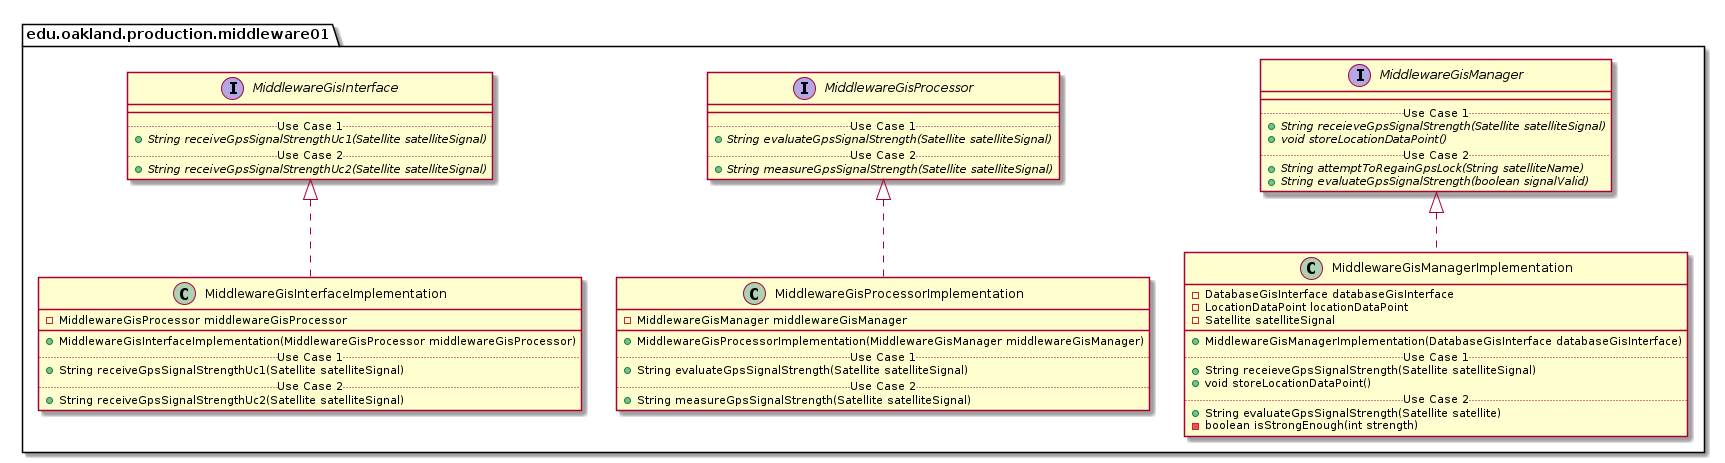

The diagram above was rendered by PlantUML. Its source (embedded in the PNG):
@startuml Middleware01ProductionPackage_InternalDependencies

package edu.oakland.production.middleware01 {
    
}


package edu.oakland.production.middleware01 {
    interface MiddlewareGisInterface {
        __
        .. Use Case 1 ..
        {abstract} + String receiveGpsSignalStrengthUc1(Satellite satelliteSignal)
        .. Use Case 2 ..
        {abstract} + String receiveGpsSignalStrengthUc2(Satellite satelliteSignal)
    }
}


package edu.oakland.production.middleware01 {
    interface MiddlewareGisProcessor {
        __
        .. Use Case 1 ..
        {abstract} + String evaluateGpsSignalStrength(Satellite satelliteSignal)
        .. Use Case 2 ..
        {abstract} + String measureGpsSignalStrength(Satellite satelliteSignal)
    }
}


package edu.oakland.production.middleware01 {
    interface MiddlewareGisManager {
        __
        .. Use Case 1 ..
        {abstract} + String receieveGpsSignalStrength(Satellite satelliteSignal)
        {abstract} + void storeLocationDataPoint()
        .. Use Case 2 ..
        {abstract} + String attemptToRegainGpsLock(String satelliteName)
        {abstract} + String evaluateGpsSignalStrength(boolean signalValid)
    }
}


package edu.oakland.production.middleware01 {
    class MiddlewareGisInterfaceImplementation {
        - MiddlewareGisProcessor middlewareGisProcessor
        __
        + MiddlewareGisInterfaceImplementation(MiddlewareGisProcessor middlewareGisProcessor)
        .. Use Case 1 ..
        + String receiveGpsSignalStrengthUc1(Satellite satelliteSignal)
        .. Use Case 2 ..
        + String receiveGpsSignalStrengthUc2(Satellite satelliteSignal)
    }
}


MiddlewareGisInterfaceImplementation .up.|> MiddlewareGisInterface

package edu.oakland.production.middleware01 {
    class MiddlewareGisProcessorImplementation {
        - MiddlewareGisManager middlewareGisManager
        __
        + MiddlewareGisProcessorImplementation(MiddlewareGisManager middlewareGisManager)
        .. Use Case 1 ..
        + String evaluateGpsSignalStrength(Satellite satelliteSignal)
        .. Use Case 2 ..
        + String measureGpsSignalStrength(Satellite satelliteSignal)
    }
}


MiddlewareGisProcessorImplementation .up.|> MiddlewareGisProcessor

package edu.oakland.production.middleware01 {
    class MiddlewareGisManagerImplementation {
        - DatabaseGisInterface databaseGisInterface
        - LocationDataPoint locationDataPoint
        - Satellite satelliteSignal
        __
        + MiddlewareGisManagerImplementation(DatabaseGisInterface databaseGisInterface)
        .. Use Case 1 ..
        + String receieveGpsSignalStrength(Satellite satelliteSignal)
        + void storeLocationDataPoint()
        .. Use Case 2 ..
        + String evaluateGpsSignalStrength(Satellite satellite)
        - boolean isStrongEnough(int strength)
    }
}


MiddlewareGisManagerImplementation .up.|> MiddlewareGisManager

@enduml